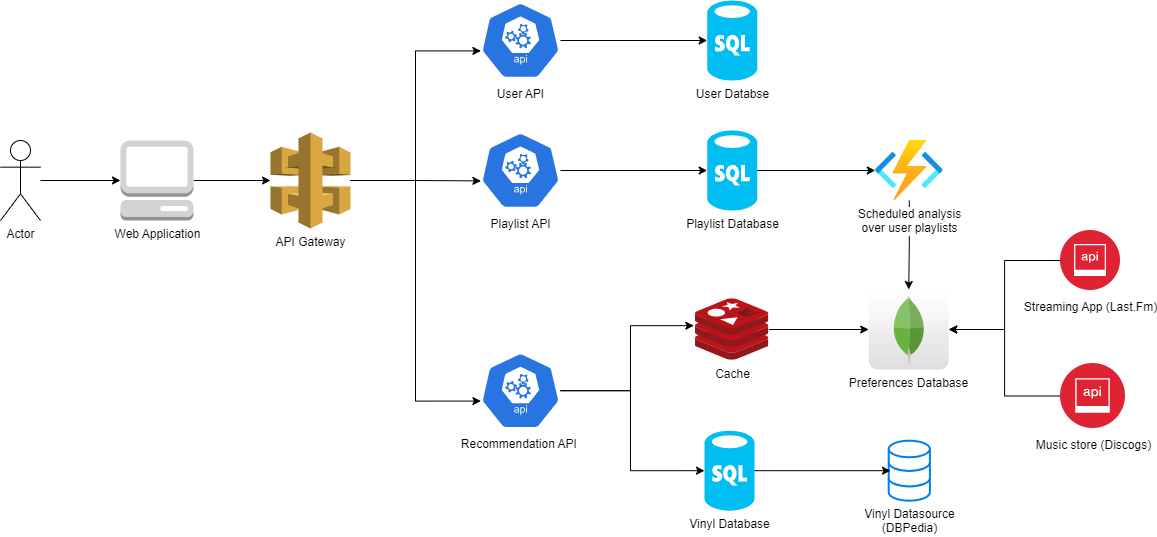

The diagram above was exported from draw.io. Its source (the exported page's mxGraphModel, read from the mxfile embedded in the PNG):
<mxGraphModel dx="1548" dy="942" grid="1" gridSize="10" guides="1" tooltips="1" connect="1" arrows="1" fold="1" page="1" pageScale="1" pageWidth="850" pageHeight="1100" math="0" shadow="0">
  <root>
    <mxCell id="0" />
    <mxCell id="1" parent="0" />
    <mxCell id="EslS7eY0-ahUHyQ_fh05-6" style="edgeStyle=orthogonalEdgeStyle;rounded=0;orthogonalLoop=1;jettySize=auto;html=1;" parent="1" source="EslS7eY0-ahUHyQ_fh05-1" target="EslS7eY0-ahUHyQ_fh05-15" edge="1">
      <mxGeometry relative="1" as="geometry">
        <mxPoint x="289.9999999999998" y="240" as="targetPoint" />
      </mxGeometry>
    </mxCell>
    <mxCell id="EslS7eY0-ahUHyQ_fh05-1" value="Web Application" style="outlineConnect=0;dashed=0;verticalLabelPosition=bottom;verticalAlign=top;align=center;html=1;shape=mxgraph.aws3.management_console;fillColor=#D2D3D3;gradientColor=none;" parent="1" vertex="1">
      <mxGeometry x="140" y="200" width="73" height="80" as="geometry" />
    </mxCell>
    <mxCell id="EslS7eY0-ahUHyQ_fh05-3" value="Actor" style="shape=umlActor;verticalLabelPosition=bottom;verticalAlign=top;html=1;outlineConnect=0;" parent="1" vertex="1">
      <mxGeometry x="20" y="200" width="40" height="80" as="geometry" />
    </mxCell>
    <mxCell id="EslS7eY0-ahUHyQ_fh05-4" style="edgeStyle=orthogonalEdgeStyle;rounded=0;orthogonalLoop=1;jettySize=auto;html=1;entryX=0;entryY=0.5;entryDx=0;entryDy=0;entryPerimeter=0;" parent="1" source="EslS7eY0-ahUHyQ_fh05-3" target="EslS7eY0-ahUHyQ_fh05-1" edge="1">
      <mxGeometry relative="1" as="geometry" />
    </mxCell>
    <mxCell id="EslS7eY0-ahUHyQ_fh05-8" value="User API" style="sketch=0;html=1;dashed=0;whitespace=wrap;fillColor=#2875E2;strokeColor=#ffffff;points=[[0.005,0.63,0],[0.1,0.2,0],[0.9,0.2,0],[0.5,0,0],[0.995,0.63,0],[0.72,0.99,0],[0.5,1,0],[0.28,0.99,0]];verticalLabelPosition=bottom;align=center;verticalAlign=top;shape=mxgraph.kubernetes.icon;prIcon=api" parent="1" vertex="1">
      <mxGeometry x="500" y="60" width="80" height="80" as="geometry" />
    </mxCell>
    <mxCell id="EslS7eY0-ahUHyQ_fh05-9" value="Recommendation API&amp;nbsp;" style="sketch=0;html=1;dashed=0;whitespace=wrap;fillColor=#2875E2;strokeColor=#ffffff;points=[[0.005,0.63,0],[0.1,0.2,0],[0.9,0.2,0],[0.5,0,0],[0.995,0.63,0],[0.72,0.99,0],[0.5,1,0],[0.28,0.99,0]];verticalLabelPosition=bottom;align=center;verticalAlign=top;shape=mxgraph.kubernetes.icon;prIcon=api" parent="1" vertex="1">
      <mxGeometry x="500" y="410.19" width="80" height="80" as="geometry" />
    </mxCell>
    <mxCell id="EslS7eY0-ahUHyQ_fh05-26" style="edgeStyle=orthogonalEdgeStyle;rounded=0;orthogonalLoop=1;jettySize=auto;html=1;" parent="1" source="EslS7eY0-ahUHyQ_fh05-10" target="EslS7eY0-ahUHyQ_fh05-23" edge="1">
      <mxGeometry relative="1" as="geometry" />
    </mxCell>
    <mxCell id="EslS7eY0-ahUHyQ_fh05-10" value="Playlist API" style="sketch=0;html=1;dashed=0;whitespace=wrap;fillColor=#2875E2;strokeColor=#ffffff;points=[[0.005,0.63,0],[0.1,0.2,0],[0.9,0.2,0],[0.5,0,0],[0.995,0.63,0],[0.72,0.99,0],[0.5,1,0],[0.28,0.99,0]];verticalLabelPosition=bottom;align=center;verticalAlign=top;shape=mxgraph.kubernetes.icon;prIcon=api" parent="1" vertex="1">
      <mxGeometry x="500" y="190" width="80" height="80" as="geometry" />
    </mxCell>
    <mxCell id="EslS7eY0-ahUHyQ_fh05-15" value="API Gateway" style="outlineConnect=0;dashed=0;verticalLabelPosition=bottom;verticalAlign=top;align=center;html=1;shape=mxgraph.aws3.api_gateway;fillColor=#D9A741;gradientColor=none;" parent="1" vertex="1">
      <mxGeometry x="290" y="192" width="80" height="96" as="geometry" />
    </mxCell>
    <mxCell id="EslS7eY0-ahUHyQ_fh05-16" style="edgeStyle=orthogonalEdgeStyle;rounded=0;orthogonalLoop=1;jettySize=auto;html=1;entryX=0.005;entryY=0.63;entryDx=0;entryDy=0;entryPerimeter=0;" parent="1" source="EslS7eY0-ahUHyQ_fh05-15" target="EslS7eY0-ahUHyQ_fh05-10" edge="1">
      <mxGeometry relative="1" as="geometry" />
    </mxCell>
    <mxCell id="EslS7eY0-ahUHyQ_fh05-17" style="edgeStyle=orthogonalEdgeStyle;rounded=0;orthogonalLoop=1;jettySize=auto;html=1;entryX=0.005;entryY=0.63;entryDx=0;entryDy=0;entryPerimeter=0;" parent="1" source="EslS7eY0-ahUHyQ_fh05-15" target="EslS7eY0-ahUHyQ_fh05-8" edge="1">
      <mxGeometry relative="1" as="geometry" />
    </mxCell>
    <mxCell id="EslS7eY0-ahUHyQ_fh05-18" style="edgeStyle=orthogonalEdgeStyle;rounded=0;orthogonalLoop=1;jettySize=auto;html=1;entryX=0.005;entryY=0.63;entryDx=0;entryDy=0;entryPerimeter=0;" parent="1" source="EslS7eY0-ahUHyQ_fh05-15" target="EslS7eY0-ahUHyQ_fh05-9" edge="1">
      <mxGeometry relative="1" as="geometry" />
    </mxCell>
    <mxCell id="EslS7eY0-ahUHyQ_fh05-20" value="Preferences Database" style="dashed=0;outlineConnect=0;html=1;align=center;labelPosition=center;verticalLabelPosition=bottom;verticalAlign=top;shape=mxgraph.webicons.mongodb;gradientColor=#DFDEDE" parent="1" vertex="1">
      <mxGeometry x="888.2" y="349" width="80" height="80" as="geometry" />
    </mxCell>
    <mxCell id="EslS7eY0-ahUHyQ_fh05-22" value="User Databse" style="verticalLabelPosition=bottom;html=1;verticalAlign=top;align=center;strokeColor=none;fillColor=#00BEF2;shape=mxgraph.azure.sql_database;" parent="1" vertex="1">
      <mxGeometry x="726.6700000000001" y="60" width="50" height="80" as="geometry" />
    </mxCell>
    <mxCell id="7o7iIw1ba8WUY_CbKWQ7-20" style="edgeStyle=orthogonalEdgeStyle;rounded=0;orthogonalLoop=1;jettySize=auto;html=1;" edge="1" parent="1" source="EslS7eY0-ahUHyQ_fh05-23" target="7o7iIw1ba8WUY_CbKWQ7-10">
      <mxGeometry relative="1" as="geometry" />
    </mxCell>
    <mxCell id="EslS7eY0-ahUHyQ_fh05-23" value="Playlist Database" style="verticalLabelPosition=bottom;html=1;verticalAlign=top;align=center;strokeColor=none;fillColor=#00BEF2;shape=mxgraph.azure.sql_database;" parent="1" vertex="1">
      <mxGeometry x="726.6700000000001" y="190" width="50" height="80" as="geometry" />
    </mxCell>
    <mxCell id="EslS7eY0-ahUHyQ_fh05-24" style="edgeStyle=orthogonalEdgeStyle;rounded=0;orthogonalLoop=1;jettySize=auto;html=1;entryX=0;entryY=0.5;entryDx=0;entryDy=0;entryPerimeter=0;" parent="1" source="EslS7eY0-ahUHyQ_fh05-8" target="EslS7eY0-ahUHyQ_fh05-22" edge="1">
      <mxGeometry relative="1" as="geometry" />
    </mxCell>
    <mxCell id="7o7iIw1ba8WUY_CbKWQ7-32" style="edgeStyle=orthogonalEdgeStyle;rounded=0;orthogonalLoop=1;jettySize=auto;html=1;" edge="1" parent="1" source="EslS7eY0-ahUHyQ_fh05-27" target="EslS7eY0-ahUHyQ_fh05-20">
      <mxGeometry relative="1" as="geometry" />
    </mxCell>
    <mxCell id="EslS7eY0-ahUHyQ_fh05-27" value="&lt;font color=&quot;#000000&quot;&gt;Streaming App (Last.Fm)&lt;/font&gt;" style="image;aspect=fixed;perimeter=ellipsePerimeter;html=1;align=center;shadow=0;dashed=0;fontColor=#4277BB;labelBackgroundColor=default;fontSize=12;spacingTop=3;image=img/lib/ibm/security/api_security.svg;" parent="1" vertex="1">
      <mxGeometry x="1080" y="290" width="60" height="60" as="geometry" />
    </mxCell>
    <mxCell id="7o7iIw1ba8WUY_CbKWQ7-33" style="edgeStyle=orthogonalEdgeStyle;rounded=0;orthogonalLoop=1;jettySize=auto;html=1;" edge="1" parent="1" source="EslS7eY0-ahUHyQ_fh05-28" target="EslS7eY0-ahUHyQ_fh05-20">
      <mxGeometry relative="1" as="geometry" />
    </mxCell>
    <mxCell id="EslS7eY0-ahUHyQ_fh05-28" value="&lt;font color=&quot;#000000&quot;&gt;Music store (Discogs)&lt;/font&gt;" style="image;aspect=fixed;perimeter=ellipsePerimeter;html=1;align=center;shadow=0;dashed=0;fontColor=#4277BB;labelBackgroundColor=default;fontSize=12;spacingTop=3;image=img/lib/ibm/security/api_security.svg;" parent="1" vertex="1">
      <mxGeometry x="1080" y="422.99999999999994" width="65" height="65" as="geometry" />
    </mxCell>
    <mxCell id="7o7iIw1ba8WUY_CbKWQ7-1" value="Vinyl Database" style="verticalLabelPosition=bottom;html=1;verticalAlign=top;align=center;strokeColor=none;fillColor=#00BEF2;shape=mxgraph.azure.sql_database;" vertex="1" parent="1">
      <mxGeometry x="724.0000000000001" y="490.19" width="50" height="80" as="geometry" />
    </mxCell>
    <mxCell id="7o7iIw1ba8WUY_CbKWQ7-3" value="Vinyl Datasource&lt;br&gt;(DBPedia)" style="html=1;verticalLabelPosition=bottom;align=center;labelBackgroundColor=#ffffff;verticalAlign=top;strokeWidth=2;strokeColor=#0080F0;shadow=0;dashed=0;shape=mxgraph.ios7.icons.data;" vertex="1" parent="1">
      <mxGeometry x="908.1999999999999" y="500.19" width="41.2" height="60" as="geometry" />
    </mxCell>
    <mxCell id="7o7iIw1ba8WUY_CbKWQ7-4" style="edgeStyle=orthogonalEdgeStyle;rounded=0;orthogonalLoop=1;jettySize=auto;html=1;entryX=0;entryY=0.5;entryDx=0;entryDy=0;entryPerimeter=0;" edge="1" parent="1" source="EslS7eY0-ahUHyQ_fh05-9" target="7o7iIw1ba8WUY_CbKWQ7-1">
      <mxGeometry relative="1" as="geometry">
        <Array as="points">
          <mxPoint x="650" y="450.19" />
          <mxPoint x="650" y="530.19" />
        </Array>
      </mxGeometry>
    </mxCell>
    <mxCell id="7o7iIw1ba8WUY_CbKWQ7-5" style="edgeStyle=orthogonalEdgeStyle;rounded=0;orthogonalLoop=1;jettySize=auto;html=1;entryX=0.044;entryY=0.5;entryDx=0;entryDy=0;entryPerimeter=0;" edge="1" parent="1" source="7o7iIw1ba8WUY_CbKWQ7-1" target="7o7iIw1ba8WUY_CbKWQ7-3">
      <mxGeometry relative="1" as="geometry" />
    </mxCell>
    <mxCell id="7o7iIw1ba8WUY_CbKWQ7-21" style="edgeStyle=orthogonalEdgeStyle;rounded=0;orthogonalLoop=1;jettySize=auto;html=1;" edge="1" parent="1" source="7o7iIw1ba8WUY_CbKWQ7-10" target="EslS7eY0-ahUHyQ_fh05-20">
      <mxGeometry relative="1" as="geometry" />
    </mxCell>
    <mxCell id="7o7iIw1ba8WUY_CbKWQ7-10" value="Scheduled analysis&lt;br&gt;over user playlists" style="image;aspect=fixed;html=1;points=[];align=center;fontSize=12;image=img/lib/azure2/iot/Function_Apps.svg;" vertex="1" parent="1">
      <mxGeometry x="894.8" y="200" width="68" height="60" as="geometry" />
    </mxCell>
    <mxCell id="7o7iIw1ba8WUY_CbKWQ7-27" style="edgeStyle=orthogonalEdgeStyle;rounded=0;orthogonalLoop=1;jettySize=auto;html=1;" edge="1" parent="1" source="7o7iIw1ba8WUY_CbKWQ7-22" target="EslS7eY0-ahUHyQ_fh05-20">
      <mxGeometry relative="1" as="geometry" />
    </mxCell>
    <mxCell id="7o7iIw1ba8WUY_CbKWQ7-22" value="Cache" style="image;sketch=0;aspect=fixed;html=1;points=[];align=center;fontSize=12;image=img/lib/mscae/Cache_Redis_Product.svg;" vertex="1" parent="1">
      <mxGeometry x="715" y="358.19" width="73.34" height="61.61" as="geometry" />
    </mxCell>
    <mxCell id="7o7iIw1ba8WUY_CbKWQ7-26" style="edgeStyle=orthogonalEdgeStyle;rounded=0;orthogonalLoop=1;jettySize=auto;html=1;entryX=-0.023;entryY=0.438;entryDx=0;entryDy=0;entryPerimeter=0;" edge="1" parent="1" source="EslS7eY0-ahUHyQ_fh05-9" target="7o7iIw1ba8WUY_CbKWQ7-22">
      <mxGeometry relative="1" as="geometry">
        <Array as="points">
          <mxPoint x="650" y="450.19" />
          <mxPoint x="650" y="385.19" />
        </Array>
      </mxGeometry>
    </mxCell>
  </root>
</mxGraphModel>